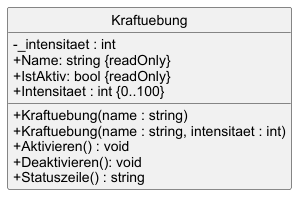

The diagram above was rendered by PlantUML. Its source (embedded in the PNG):
@startuml 
!include style.puml

class Kraftuebung 
{
- _intensitaet : int
+ Name: string {readOnly}
+ IstAktiv: bool {readOnly}
+ Intensitaet : int {0..100}
+ Kraftuebung(name : string)
+ Kraftuebung(name : string, intensitaet : int)
+ Aktivieren() : void
+ Deaktivieren(): void
+ Statuszeile() : string 
}

@enduml